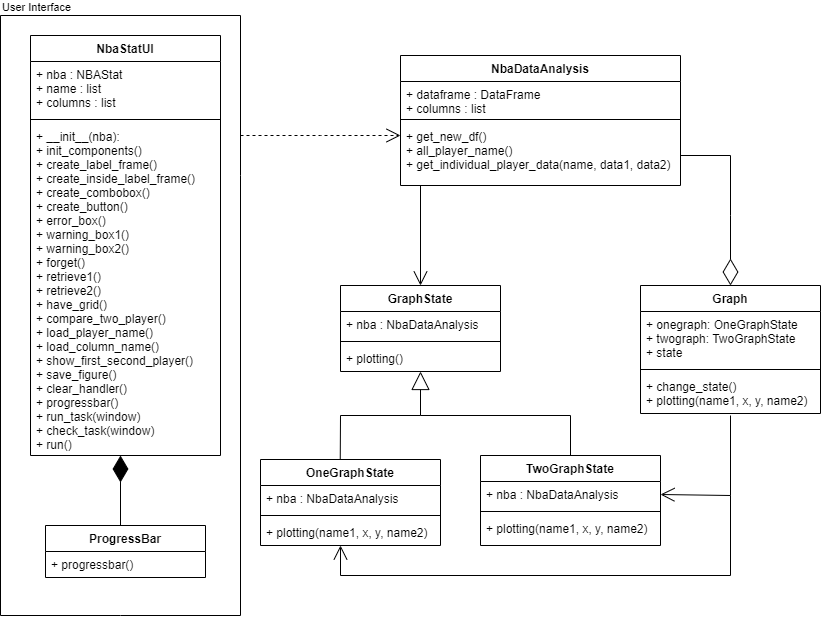

The diagram above was exported from draw.io. Its source (the exported page's mxGraphModel, read from the mxfile embedded in the PNG):
<mxGraphModel dx="1385" dy="628" grid="1" gridSize="10" guides="1" tooltips="1" connect="1" arrows="1" fold="1" page="1" pageScale="1" pageWidth="850" pageHeight="1100" math="0" shadow="0">
  <root>
    <mxCell id="0" />
    <mxCell id="1" parent="0" />
    <mxCell id="3GhcU-f7om9k8LKCwGG9-1" value="NbaStatUI" style="swimlane;fontStyle=1;align=center;verticalAlign=top;childLayout=stackLayout;horizontal=1;startSize=26;horizontalStack=0;resizeParent=1;resizeParentMax=0;resizeLast=0;collapsible=1;marginBottom=0;" parent="1" vertex="1">
      <mxGeometry x="50" y="60" width="190" height="420" as="geometry" />
    </mxCell>
    <mxCell id="3GhcU-f7om9k8LKCwGG9-2" value="+ nba : NBAStat&#10;+ name : list&#10;+ columns : list" style="text;strokeColor=none;fillColor=none;align=left;verticalAlign=top;spacingLeft=4;spacingRight=4;overflow=hidden;rotatable=0;points=[[0,0.5],[1,0.5]];portConstraint=eastwest;" parent="3GhcU-f7om9k8LKCwGG9-1" vertex="1">
      <mxGeometry y="26" width="190" height="54" as="geometry" />
    </mxCell>
    <mxCell id="3GhcU-f7om9k8LKCwGG9-3" value="" style="line;strokeWidth=1;fillColor=none;align=left;verticalAlign=middle;spacingTop=-1;spacingLeft=3;spacingRight=3;rotatable=0;labelPosition=right;points=[];portConstraint=eastwest;" parent="3GhcU-f7om9k8LKCwGG9-1" vertex="1">
      <mxGeometry y="80" width="190" height="8" as="geometry" />
    </mxCell>
    <mxCell id="3GhcU-f7om9k8LKCwGG9-4" value="+ __init__(nba):&#10;+ init_components()&#10;+ create_label_frame()&#10;+ create_inside_label_frame()&#10;+ create_combobox()&#10;+ create_button()&#10;+ error_box()&#10;+ warning_box1()&#10;+ warning_box2()&#10;+ forget()&#10;+ retrieve1()&#10;+ retrieve2()&#10;+ have_grid()&#10;+ compare_two_player()&#10;+ load_player_name()&#10;+ load_column_name()&#10;+ show_first_second_player()&#10;+ save_figure()&#10;+ clear_handler()&#10;+ progressbar()&#10;+ run_task(window)&#10;+ check_task(window)&#10;+ run()" style="text;strokeColor=none;fillColor=none;align=left;verticalAlign=top;spacingLeft=4;spacingRight=4;overflow=hidden;rotatable=0;points=[[0,0.5],[1,0.5]];portConstraint=eastwest;" parent="3GhcU-f7om9k8LKCwGG9-1" vertex="1">
      <mxGeometry y="88" width="190" height="332" as="geometry" />
    </mxCell>
    <mxCell id="3GhcU-f7om9k8LKCwGG9-5" value="NbaDataAnalysis" style="swimlane;fontStyle=1;align=center;verticalAlign=top;childLayout=stackLayout;horizontal=1;startSize=26;horizontalStack=0;resizeParent=1;resizeParentMax=0;resizeLast=0;collapsible=1;marginBottom=0;" parent="1" vertex="1">
      <mxGeometry x="420" y="80" width="280" height="130" as="geometry" />
    </mxCell>
    <mxCell id="3GhcU-f7om9k8LKCwGG9-6" value="+ dataframe : DataFrame&#10;+ columns : list" style="text;strokeColor=none;fillColor=none;align=left;verticalAlign=top;spacingLeft=4;spacingRight=4;overflow=hidden;rotatable=0;points=[[0,0.5],[1,0.5]];portConstraint=eastwest;" parent="3GhcU-f7om9k8LKCwGG9-5" vertex="1">
      <mxGeometry y="26" width="280" height="34" as="geometry" />
    </mxCell>
    <mxCell id="3GhcU-f7om9k8LKCwGG9-7" value="" style="line;strokeWidth=1;fillColor=none;align=left;verticalAlign=middle;spacingTop=-1;spacingLeft=3;spacingRight=3;rotatable=0;labelPosition=right;points=[];portConstraint=eastwest;" parent="3GhcU-f7om9k8LKCwGG9-5" vertex="1">
      <mxGeometry y="60" width="280" height="8" as="geometry" />
    </mxCell>
    <mxCell id="3GhcU-f7om9k8LKCwGG9-8" value="+ get_new_df()&#10;+ all_player_name()&#10;+ get_individual_player_data(name, data1, data2)" style="text;strokeColor=none;fillColor=none;align=left;verticalAlign=top;spacingLeft=4;spacingRight=4;overflow=hidden;rotatable=0;points=[[0,0.5],[1,0.5]];portConstraint=eastwest;" parent="3GhcU-f7om9k8LKCwGG9-5" vertex="1">
      <mxGeometry y="68" width="280" height="62" as="geometry" />
    </mxCell>
    <mxCell id="3GhcU-f7om9k8LKCwGG9-9" value="GraphState" style="swimlane;fontStyle=1;align=center;verticalAlign=top;childLayout=stackLayout;horizontal=1;startSize=26;horizontalStack=0;resizeParent=1;resizeParentMax=0;resizeLast=0;collapsible=1;marginBottom=0;" parent="1" vertex="1">
      <mxGeometry x="360" y="310" width="160" height="86" as="geometry" />
    </mxCell>
    <mxCell id="3GhcU-f7om9k8LKCwGG9-10" value="+ nba : NbaDataAnalysis" style="text;strokeColor=none;fillColor=none;align=left;verticalAlign=top;spacingLeft=4;spacingRight=4;overflow=hidden;rotatable=0;points=[[0,0.5],[1,0.5]];portConstraint=eastwest;" parent="3GhcU-f7om9k8LKCwGG9-9" vertex="1">
      <mxGeometry y="26" width="160" height="26" as="geometry" />
    </mxCell>
    <mxCell id="3GhcU-f7om9k8LKCwGG9-11" value="" style="line;strokeWidth=1;fillColor=none;align=left;verticalAlign=middle;spacingTop=-1;spacingLeft=3;spacingRight=3;rotatable=0;labelPosition=right;points=[];portConstraint=eastwest;" parent="3GhcU-f7om9k8LKCwGG9-9" vertex="1">
      <mxGeometry y="52" width="160" height="8" as="geometry" />
    </mxCell>
    <mxCell id="3GhcU-f7om9k8LKCwGG9-12" value="+ plotting()" style="text;strokeColor=none;fillColor=none;align=left;verticalAlign=top;spacingLeft=4;spacingRight=4;overflow=hidden;rotatable=0;points=[[0,0.5],[1,0.5]];portConstraint=eastwest;" parent="3GhcU-f7om9k8LKCwGG9-9" vertex="1">
      <mxGeometry y="60" width="160" height="26" as="geometry" />
    </mxCell>
    <mxCell id="3GhcU-f7om9k8LKCwGG9-13" value="OneGraphState" style="swimlane;fontStyle=1;align=center;verticalAlign=top;childLayout=stackLayout;horizontal=1;startSize=26;horizontalStack=0;resizeParent=1;resizeParentMax=0;resizeLast=0;collapsible=1;marginBottom=0;" parent="1" vertex="1">
      <mxGeometry x="280" y="484" width="180" height="86" as="geometry" />
    </mxCell>
    <mxCell id="3GhcU-f7om9k8LKCwGG9-14" value="+ nba : NbaDataAnalysis" style="text;strokeColor=none;fillColor=none;align=left;verticalAlign=top;spacingLeft=4;spacingRight=4;overflow=hidden;rotatable=0;points=[[0,0.5],[1,0.5]];portConstraint=eastwest;" parent="3GhcU-f7om9k8LKCwGG9-13" vertex="1">
      <mxGeometry y="26" width="180" height="26" as="geometry" />
    </mxCell>
    <mxCell id="3GhcU-f7om9k8LKCwGG9-15" value="" style="line;strokeWidth=1;fillColor=none;align=left;verticalAlign=middle;spacingTop=-1;spacingLeft=3;spacingRight=3;rotatable=0;labelPosition=right;points=[];portConstraint=eastwest;" parent="3GhcU-f7om9k8LKCwGG9-13" vertex="1">
      <mxGeometry y="52" width="180" height="8" as="geometry" />
    </mxCell>
    <mxCell id="3GhcU-f7om9k8LKCwGG9-16" value="+ plotting(name1, x, y, name2)" style="text;strokeColor=none;fillColor=none;align=left;verticalAlign=top;spacingLeft=4;spacingRight=4;overflow=hidden;rotatable=0;points=[[0,0.5],[1,0.5]];portConstraint=eastwest;" parent="3GhcU-f7om9k8LKCwGG9-13" vertex="1">
      <mxGeometry y="60" width="180" height="26" as="geometry" />
    </mxCell>
    <mxCell id="3GhcU-f7om9k8LKCwGG9-17" value="TwoGraphState" style="swimlane;fontStyle=1;align=center;verticalAlign=top;childLayout=stackLayout;horizontal=1;startSize=26;horizontalStack=0;resizeParent=1;resizeParentMax=0;resizeLast=0;collapsible=1;marginBottom=0;" parent="1" vertex="1">
      <mxGeometry x="500" y="480" width="180" height="90" as="geometry" />
    </mxCell>
    <mxCell id="3GhcU-f7om9k8LKCwGG9-18" value="+ nba : NbaDataAnalysis" style="text;strokeColor=none;fillColor=none;align=left;verticalAlign=top;spacingLeft=4;spacingRight=4;overflow=hidden;rotatable=0;points=[[0,0.5],[1,0.5]];portConstraint=eastwest;" parent="3GhcU-f7om9k8LKCwGG9-17" vertex="1">
      <mxGeometry y="26" width="180" height="26" as="geometry" />
    </mxCell>
    <mxCell id="3GhcU-f7om9k8LKCwGG9-19" value="" style="line;strokeWidth=1;fillColor=none;align=left;verticalAlign=middle;spacingTop=-1;spacingLeft=3;spacingRight=3;rotatable=0;labelPosition=right;points=[];portConstraint=eastwest;" parent="3GhcU-f7om9k8LKCwGG9-17" vertex="1">
      <mxGeometry y="52" width="180" height="8" as="geometry" />
    </mxCell>
    <mxCell id="3GhcU-f7om9k8LKCwGG9-20" value="+ plotting(name1, x, y, name2)" style="text;strokeColor=none;fillColor=none;align=left;verticalAlign=top;spacingLeft=4;spacingRight=4;overflow=hidden;rotatable=0;points=[[0,0.5],[1,0.5]];portConstraint=eastwest;" parent="3GhcU-f7om9k8LKCwGG9-17" vertex="1">
      <mxGeometry y="60" width="180" height="30" as="geometry" />
    </mxCell>
    <mxCell id="3GhcU-f7om9k8LKCwGG9-21" value="" style="endArrow=block;endSize=16;endFill=0;html=1;rounded=0;exitX=0.443;exitY=0;exitDx=0;exitDy=0;exitPerimeter=0;" parent="1" source="3GhcU-f7om9k8LKCwGG9-13" target="3GhcU-f7om9k8LKCwGG9-12" edge="1">
      <mxGeometry width="160" relative="1" as="geometry">
        <mxPoint x="360" y="480" as="sourcePoint" />
        <mxPoint x="560" y="390" as="targetPoint" />
        <Array as="points">
          <mxPoint x="360" y="440" />
          <mxPoint x="440" y="440" />
        </Array>
      </mxGeometry>
    </mxCell>
    <mxCell id="3GhcU-f7om9k8LKCwGG9-23" value="" style="endArrow=none;html=1;edgeStyle=orthogonalEdgeStyle;rounded=0;entryX=0.5;entryY=0;entryDx=0;entryDy=0;" parent="1" target="3GhcU-f7om9k8LKCwGG9-17" edge="1">
      <mxGeometry relative="1" as="geometry">
        <mxPoint x="440" y="440" as="sourcePoint" />
        <mxPoint x="720" y="440" as="targetPoint" />
      </mxGeometry>
    </mxCell>
    <mxCell id="3GhcU-f7om9k8LKCwGG9-26" value="" style="endArrow=open;endFill=1;endSize=12;html=1;rounded=0;entryX=0.5;entryY=0;entryDx=0;entryDy=0;" parent="1" target="3GhcU-f7om9k8LKCwGG9-9" edge="1">
      <mxGeometry width="160" relative="1" as="geometry">
        <mxPoint x="440" y="210" as="sourcePoint" />
        <mxPoint x="500" y="390" as="targetPoint" />
      </mxGeometry>
    </mxCell>
    <mxCell id="3GhcU-f7om9k8LKCwGG9-32" value="" style="endArrow=none;html=1;edgeStyle=orthogonalEdgeStyle;rounded=0;" parent="1" edge="1">
      <mxGeometry relative="1" as="geometry">
        <mxPoint x="20" y="40" as="sourcePoint" />
        <mxPoint x="260" y="40" as="targetPoint" />
      </mxGeometry>
    </mxCell>
    <mxCell id="3GhcU-f7om9k8LKCwGG9-33" value="User Interface" style="edgeLabel;resizable=0;html=1;align=left;verticalAlign=bottom;" parent="3GhcU-f7om9k8LKCwGG9-32" connectable="0" vertex="1">
      <mxGeometry x="-1" relative="1" as="geometry" />
    </mxCell>
    <mxCell id="3GhcU-f7om9k8LKCwGG9-35" value="" style="endArrow=none;html=1;edgeStyle=orthogonalEdgeStyle;rounded=0;" parent="1" edge="1">
      <mxGeometry relative="1" as="geometry">
        <mxPoint x="20" y="640" as="sourcePoint" />
        <mxPoint x="260" y="640" as="targetPoint" />
        <Array as="points">
          <mxPoint x="140" y="640" />
          <mxPoint x="140" y="640" />
        </Array>
      </mxGeometry>
    </mxCell>
    <mxCell id="3GhcU-f7om9k8LKCwGG9-38" value="" style="endArrow=none;html=1;edgeStyle=orthogonalEdgeStyle;rounded=0;" parent="1" edge="1">
      <mxGeometry relative="1" as="geometry">
        <mxPoint x="260" y="40" as="sourcePoint" />
        <mxPoint x="260" y="640" as="targetPoint" />
        <Array as="points">
          <mxPoint x="260" y="200" />
          <mxPoint x="260" y="200" />
        </Array>
      </mxGeometry>
    </mxCell>
    <mxCell id="3GhcU-f7om9k8LKCwGG9-39" value="" style="endArrow=none;html=1;edgeStyle=orthogonalEdgeStyle;rounded=0;" parent="1" edge="1">
      <mxGeometry relative="1" as="geometry">
        <mxPoint x="20" y="40" as="sourcePoint" />
        <mxPoint x="20" y="640" as="targetPoint" />
      </mxGeometry>
    </mxCell>
    <mxCell id="3Uj00luw3vqUUFA05y2C-1" value="" style="endArrow=open;endSize=12;dashed=1;html=1;rounded=0;" parent="1" edge="1">
      <mxGeometry width="160" relative="1" as="geometry">
        <mxPoint x="260" y="160" as="sourcePoint" />
        <mxPoint x="420" y="160" as="targetPoint" />
        <Array as="points">
          <mxPoint x="340" y="160" />
        </Array>
      </mxGeometry>
    </mxCell>
    <mxCell id="nqw1X2qKy7GJRm2gaWyH-1" value="ProgressBar" style="swimlane;fontStyle=1;align=center;verticalAlign=top;childLayout=stackLayout;horizontal=1;startSize=26;horizontalStack=0;resizeParent=1;resizeParentMax=0;resizeLast=0;collapsible=1;marginBottom=0;" vertex="1" parent="1">
      <mxGeometry x="65" y="550" width="160" height="52" as="geometry" />
    </mxCell>
    <mxCell id="nqw1X2qKy7GJRm2gaWyH-4" value="+ progressbar()" style="text;strokeColor=none;fillColor=none;align=left;verticalAlign=top;spacingLeft=4;spacingRight=4;overflow=hidden;rotatable=0;points=[[0,0.5],[1,0.5]];portConstraint=eastwest;" vertex="1" parent="nqw1X2qKy7GJRm2gaWyH-1">
      <mxGeometry y="26" width="160" height="26" as="geometry" />
    </mxCell>
    <mxCell id="nqw1X2qKy7GJRm2gaWyH-17" value="" style="endArrow=diamondThin;endFill=1;endSize=24;html=1;rounded=0;" edge="1" parent="1">
      <mxGeometry width="160" relative="1" as="geometry">
        <mxPoint x="140" y="550" as="sourcePoint" />
        <mxPoint x="140" y="480" as="targetPoint" />
      </mxGeometry>
    </mxCell>
    <mxCell id="nqw1X2qKy7GJRm2gaWyH-18" value="Graph" style="swimlane;fontStyle=1;align=center;verticalAlign=top;childLayout=stackLayout;horizontal=1;startSize=26;horizontalStack=0;resizeParent=1;resizeParentMax=0;resizeLast=0;collapsible=1;marginBottom=0;fillColor=#FFFFFF;" vertex="1" parent="1">
      <mxGeometry x="660" y="310" width="180" height="128" as="geometry" />
    </mxCell>
    <mxCell id="nqw1X2qKy7GJRm2gaWyH-19" value="+ onegraph: OneGraphState&#10;+ twograph: TwoGraphState&#10;+ state " style="text;strokeColor=none;fillColor=none;align=left;verticalAlign=top;spacingLeft=4;spacingRight=4;overflow=hidden;rotatable=0;points=[[0,0.5],[1,0.5]];portConstraint=eastwest;" vertex="1" parent="nqw1X2qKy7GJRm2gaWyH-18">
      <mxGeometry y="26" width="180" height="54" as="geometry" />
    </mxCell>
    <mxCell id="nqw1X2qKy7GJRm2gaWyH-20" value="" style="line;strokeWidth=1;fillColor=none;align=left;verticalAlign=middle;spacingTop=-1;spacingLeft=3;spacingRight=3;rotatable=0;labelPosition=right;points=[];portConstraint=eastwest;" vertex="1" parent="nqw1X2qKy7GJRm2gaWyH-18">
      <mxGeometry y="80" width="180" height="8" as="geometry" />
    </mxCell>
    <mxCell id="nqw1X2qKy7GJRm2gaWyH-21" value="+ change_state()&#10;+ plotting(name1, x, y, name2)" style="text;strokeColor=none;fillColor=none;align=left;verticalAlign=top;spacingLeft=4;spacingRight=4;overflow=hidden;rotatable=0;points=[[0,0.5],[1,0.5]];portConstraint=eastwest;" vertex="1" parent="nqw1X2qKy7GJRm2gaWyH-18">
      <mxGeometry y="88" width="180" height="40" as="geometry" />
    </mxCell>
    <mxCell id="nqw1X2qKy7GJRm2gaWyH-22" value="" style="endArrow=diamondThin;endFill=0;endSize=24;html=1;rounded=0;" edge="1" parent="1">
      <mxGeometry width="160" relative="1" as="geometry">
        <mxPoint x="700" y="180" as="sourcePoint" />
        <mxPoint x="750" y="310" as="targetPoint" />
        <Array as="points">
          <mxPoint x="750" y="180" />
          <mxPoint x="750" y="240" />
        </Array>
      </mxGeometry>
    </mxCell>
    <mxCell id="nqw1X2qKy7GJRm2gaWyH-23" value="" style="endArrow=open;endFill=1;endSize=12;html=1;rounded=0;entryX=1;entryY=0.5;entryDx=0;entryDy=0;" edge="1" parent="1" target="3GhcU-f7om9k8LKCwGG9-18">
      <mxGeometry width="160" relative="1" as="geometry">
        <mxPoint x="750" y="440" as="sourcePoint" />
        <mxPoint x="600" y="600" as="targetPoint" />
        <Array as="points">
          <mxPoint x="750" y="520" />
        </Array>
      </mxGeometry>
    </mxCell>
    <mxCell id="nqw1X2qKy7GJRm2gaWyH-25" value="" style="endArrow=open;endFill=1;endSize=12;html=1;rounded=0;" edge="1" parent="1">
      <mxGeometry width="160" relative="1" as="geometry">
        <mxPoint x="750" y="600" as="sourcePoint" />
        <mxPoint x="360" y="570" as="targetPoint" />
        <Array as="points">
          <mxPoint x="360" y="600" />
        </Array>
      </mxGeometry>
    </mxCell>
    <mxCell id="nqw1X2qKy7GJRm2gaWyH-27" value="" style="endArrow=none;html=1;edgeStyle=orthogonalEdgeStyle;rounded=0;" edge="1" parent="1">
      <mxGeometry relative="1" as="geometry">
        <mxPoint x="750" y="600" as="sourcePoint" />
        <mxPoint x="750" y="520" as="targetPoint" />
      </mxGeometry>
    </mxCell>
    <mxCell id="nqw1X2qKy7GJRm2gaWyH-28" value="" style="edgeLabel;resizable=0;html=1;align=left;verticalAlign=bottom;strokeColor=#FFFFFF;fillColor=#FFFFFF;" connectable="0" vertex="1" parent="nqw1X2qKy7GJRm2gaWyH-27">
      <mxGeometry x="-1" relative="1" as="geometry" />
    </mxCell>
    <mxCell id="nqw1X2qKy7GJRm2gaWyH-29" value="" style="edgeLabel;resizable=0;html=1;align=right;verticalAlign=bottom;strokeColor=#FFFFFF;fillColor=#FFFFFF;" connectable="0" vertex="1" parent="nqw1X2qKy7GJRm2gaWyH-27">
      <mxGeometry x="1" relative="1" as="geometry" />
    </mxCell>
  </root>
</mxGraphModel>